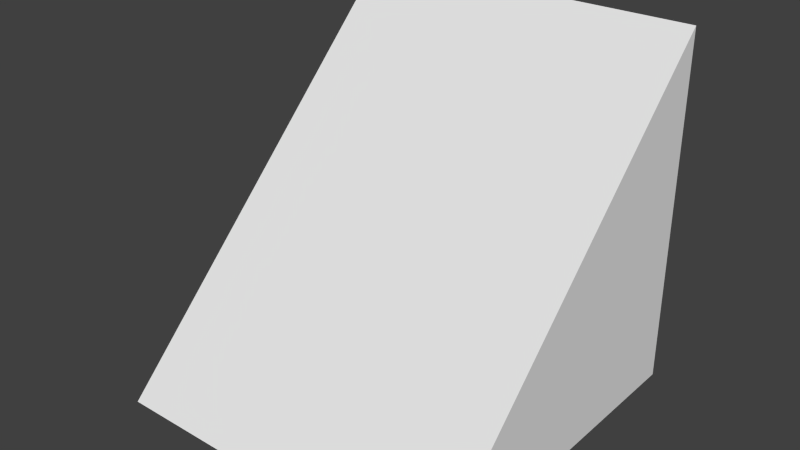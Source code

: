# Source: slope.blend  (saved by Blender 2.62.0; exported with 4.5.12 LTS)
import bpy
from mathutils import Matrix  # noqa: F401  (used for matrix-valued properties, if any)

bpy.ops.wm.read_factory_settings(use_empty=True)
scene = bpy.context.scene
scene.name = 'Scene'

# ---- collections
col_collection_1 = bpy.data.collections.new('Collection 1'); scene.collection.children.link(col_collection_1)

# ---- materials (node trees are filled in below, after node groups)
mat_material = bpy.data.materials.new('Material')
mat_material.alpha_threshold = 0.0
mat_material.use_transparent_shadow = False
mat_material.roughness = 0.5
mat_material.line_color = (0.0, 0.0, 0.0, 1.0)

# ---- material node trees

# ---- world
world_world = bpy.data.worlds.new('World'); scene.world = world_world
world_world.color = (0.05088, 0.05088, 0.05088)
world_world.use_sun_shadow = False
world_world.sun_shadow_jitter_overblur = 0.0
world_world.cycles.sampling_method = 'MANUAL'
world_world.cycles.sample_map_resolution = 256

# ---- meshes
me_cube_004 = bpy.data.meshes.new('Cube.004')
me_cube_004.from_pydata([(-0.5, -0.5, -0.5), (-0.5, 0.5, -0.5), (-0.5, 0.5, 0.5)], [], [(0, 2, 1)])
_uv = me_cube_004.uv_layers.new(name='UVMap')
_uv.uv.foreach_set('vector', [1.0, 0.0, 3.576e-07, 1.0, 1.192e-07, 0.0])
me_cube_004.materials.append(mat_material)
me_cube_004.use_remesh_preserve_volume = False
me_cube_004.use_remesh_preserve_attributes = False
me_cube_004.use_mirror_vertex_groups = False
me_cube_004.update()
me_cube_003 = bpy.data.meshes.new('Cube.003')
me_cube_003.from_pydata([(0.5, -0.5, -0.5), (0.5, 0.5, 0.5), (0.5, 0.5, -0.5)], [], [(1, 0, 2)])
_uv = me_cube_003.uv_layers.new(name='UVMap')
_uv.uv.foreach_set('vector', [1.0, 1.0, 0.0, 0.0, 1.0, 0.0])
me_cube_003.materials.append(mat_material)
me_cube_003.use_remesh_preserve_volume = False
me_cube_003.use_remesh_preserve_attributes = False
me_cube_003.use_mirror_vertex_groups = False
me_cube_003.update()
me_cube_002 = bpy.data.meshes.new('Cube.002')
me_cube_002.from_pydata([(-0.5, 0.5, -0.5), (0.5, 0.5, 0.5), (-0.5, 0.5, 0.5), (0.5, 0.5, -0.5)], [], [(0, 2, 1, 3)])
_uv = me_cube_002.uv_layers.new(name='UVMap')
_uv.uv.foreach_set('vector', [1.0, 1.192e-07, 1.0, 1.0, 1.192e-07, 1.0, 1.192e-07, 3.576e-07])
me_cube_002.materials.append(mat_material)
me_cube_002.use_remesh_preserve_volume = False
me_cube_002.use_remesh_preserve_attributes = False
me_cube_002.use_mirror_vertex_groups = False
me_cube_002.update()
me_cube_001 = bpy.data.meshes.new('Cube.001')
me_cube_001.from_pydata([(0.5, -0.5, -0.5), (-0.5, -0.5, -0.5), (0.5, 0.5, 0.5), (-0.5, 0.5, 0.5)], [], [(1, 0, 3), (3, 0, 2)])
_uv = me_cube_001.uv_layers.new(name='UVMap')
_uv.uv.foreach_set('vector', [0.1464, 5.162e-08, 0.8536, 0.0, 0.1464, 1.0, 0.1464, 1.0, 0.8536, 0.0, 0.8536, 1.0])
me_cube_001.materials.append(mat_material)
me_cube_001.use_remesh_preserve_volume = False
me_cube_001.use_remesh_preserve_attributes = False
me_cube_001.use_mirror_vertex_groups = False
me_cube_001.update()
me_cube = bpy.data.meshes.new('Cube')
me_cube.from_pydata([(0.5, -0.5, -0.5), (-0.5, -0.5, -0.5), (-0.5, 0.5, -0.5), (0.5, 0.5, -0.5)], [], [(3, 0, 1, 2)])
_uv = me_cube.uv_layers.new(name='UVMap')
_uv.uv.foreach_set('vector', [1.0, 0.0, 1.0, 1.0, 0.0, 1.0, 3.576e-07, -1.192e-07])
me_cube.materials.append(mat_material)
me_cube.use_remesh_preserve_volume = False
me_cube.use_remesh_preserve_attributes = False
me_cube.use_mirror_vertex_groups = False
me_cube.update()

# ---- objects
ob_right = bpy.data.objects.new('Right', me_cube_004)
ob_left = bpy.data.objects.new('Left', me_cube_003)
ob_back = bpy.data.objects.new('Back', me_cube_002)
ob_center = bpy.data.objects.new('Center', me_cube_001)
ob_bottom = bpy.data.objects.new('Bottom', me_cube)

# ---- transforms, parenting, visibility, modifiers, constraints
ob_right.location = (0.0, 0.0, 0.0)
ob_right.lock_rotations_4d = False
ob_right.empty_display_type = 'ARROWS'
ob_right.lineart.crease_threshold = 0.0
ob_left.location = (0.0, 0.0, 0.0)
ob_left.lock_rotations_4d = False
ob_left.empty_display_type = 'ARROWS'
ob_left.lineart.crease_threshold = 0.0
ob_back.location = (0.0, 0.0, 0.0)
ob_back.lock_rotations_4d = False
ob_back.empty_display_type = 'ARROWS'
ob_back.lineart.crease_threshold = 0.0
ob_center.location = (0.0, 0.0, 0.0)
ob_center.lock_rotations_4d = False
ob_center.empty_display_type = 'ARROWS'
ob_center.lineart.crease_threshold = 0.0
ob_bottom.location = (0.0, 0.0, 0.0)
ob_bottom.lock_rotations_4d = False
ob_bottom.empty_display_type = 'ARROWS'
ob_bottom.lineart.crease_threshold = 0.0

# ---- collection membership
col_collection_1.objects.link(ob_right)
col_collection_1.objects.link(ob_left)
col_collection_1.objects.link(ob_back)
col_collection_1.objects.link(ob_center)
col_collection_1.objects.link(ob_bottom)

# ---- scene / render settings (as saved in the file)
scene.frame_start = 1; scene.frame_end = 250; scene.frame_set(1)
scene.render.engine = 'BLENDER_EEVEE_NEXT'
scene.render.image_settings.color_mode = 'RGB'
scene.render.image_settings.compression = 90
scene.render.resolution_percentage = 50
scene.render.dither_intensity = 0.0
scene.render.bake_margin = 2
scene.render.bake_bias = 0.0
scene.cycles.use_denoising = False
scene.cycles.samples = 10
scene.cycles.sampling_pattern = 'TABULATED_SOBOL'
scene.cycles.light_sampling_threshold = 0.0
scene.cycles.use_adaptive_sampling = False
scene.cycles.use_light_tree = False
scene.cycles.blur_glossy = 0.0
scene.cycles.volume_bounces = 1
scene.cycles.pixel_filter_type = 'GAUSSIAN'
scene.cycles.sample_clamp_indirect = 0.0
scene.view_settings.view_transform = 'Standard'
bpy.context.view_layer.update()

# ---- added for rendering (the .blend has no active camera and no usable light): camera, sun
cam_auto = bpy.data.cameras.new('AutoCamera')
cam_auto.lens = 50.0
cam_auto.sensor_width = 36.0
cam_auto.clip_end = 1000.0
ob_auto_camera = bpy.data.objects.new('AutoCamera', cam_auto)
scene.collection.objects.link(ob_auto_camera)
ob_auto_camera.location = (1.60254, -1.92304, 1.28203)
ob_auto_camera.rotation_euler = (1.09748, -7.21219e-08, 0.694738)
scene.camera = ob_auto_camera
light_auto_sun = bpy.data.lights.new('AutoSun', 'SUN')
light_auto_sun.energy = 3.0
light_auto_sun.angle = 0.0523599
ob_auto_sun = bpy.data.objects.new('AutoSun', light_auto_sun)
scene.collection.objects.link(ob_auto_sun)
ob_auto_sun.rotation_euler = (0.872665, 0.174533, 0.523599)
bpy.context.view_layer.update()

